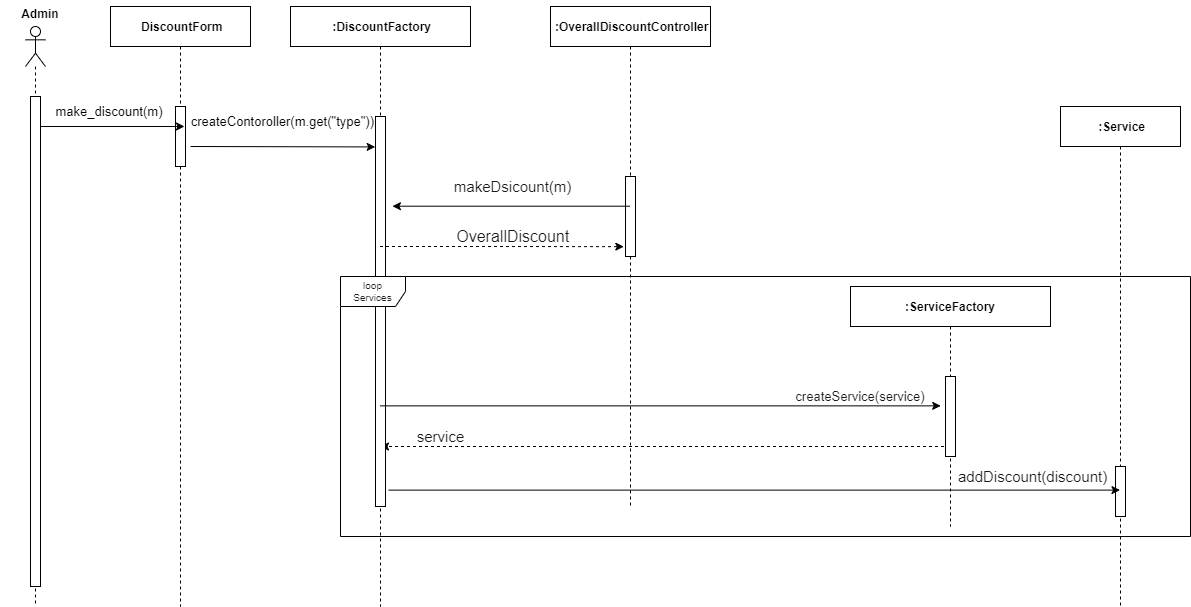

The diagram above was exported from draw.io. Its source (the exported page's mxGraphModel, read from the mxfile embedded in the PNG):
<mxGraphModel dx="1036" dy="606" grid="1" gridSize="10" guides="1" tooltips="1" connect="1" arrows="1" fold="1" page="1" pageScale="1" pageWidth="1200" pageHeight="1600" background="#FFFFFF" math="0" shadow="0">
  <root>
    <object label="" id="0">
      <mxCell />
    </object>
    <mxCell id="1" parent="0" />
    <mxCell id="3nuBFxr9cyL0pnOWT2aG-1" value=" DiscountForm" style="shape=umlLifeline;perimeter=lifelinePerimeter;container=1;collapsible=0;recursiveResize=0;rounded=0;shadow=0;strokeWidth=1;fontSize=12;fontStyle=1" parent="1" vertex="1">
      <mxGeometry x="110" y="80" width="140" height="600" as="geometry" />
    </mxCell>
    <mxCell id="3nuBFxr9cyL0pnOWT2aG-2" value="" style="points=[];perimeter=orthogonalPerimeter;rounded=0;shadow=0;strokeWidth=1;" parent="3nuBFxr9cyL0pnOWT2aG-1" vertex="1">
      <mxGeometry x="65" y="100" width="10" height="60" as="geometry" />
    </mxCell>
    <mxCell id="3nuBFxr9cyL0pnOWT2aG-5" value=" :DiscountFactory" style="shape=umlLifeline;perimeter=lifelinePerimeter;container=1;collapsible=0;recursiveResize=0;rounded=0;shadow=0;strokeWidth=1;fontSize=12;fontStyle=1" parent="1" vertex="1">
      <mxGeometry x="290" y="80" width="180" height="600" as="geometry" />
    </mxCell>
    <mxCell id="OCaDW2VYTiXGocZKRH7d-795" value="" style="endArrow=classic;html=1;rounded=0;fontSize=11;strokeWidth=1;entryX=-0.031;entryY=0.078;entryDx=0;entryDy=0;entryPerimeter=0;" parent="3nuBFxr9cyL0pnOWT2aG-5" target="3nuBFxr9cyL0pnOWT2aG-6" edge="1">
      <mxGeometry width="50" height="50" relative="1" as="geometry">
        <mxPoint x="-100" y="140" as="sourcePoint" />
        <mxPoint x="100" y="140" as="targetPoint" />
      </mxGeometry>
    </mxCell>
    <mxCell id="OCaDW2VYTiXGocZKRH7d-831" value="" style="endArrow=classic;html=1;rounded=0;fontSize=11;strokeWidth=1;dashed=1;endFill=1;" parent="3nuBFxr9cyL0pnOWT2aG-5" source="OCaDW2VYTiXGocZKRH7d-787" edge="1">
      <mxGeometry width="50" height="50" relative="1" as="geometry">
        <mxPoint x="335.11" y="440" as="sourcePoint" />
        <mxPoint x="89.99888888888893" y="440" as="targetPoint" />
        <Array as="points">
          <mxPoint x="205.61" y="440" />
        </Array>
      </mxGeometry>
    </mxCell>
    <mxCell id="OCaDW2VYTiXGocZKRH7d-823" value="&lt;font style=&quot;font-size: 15px;&quot;&gt;service&lt;/font&gt;" style="text;html=1;align=center;verticalAlign=middle;resizable=0;points=[];autosize=1;strokeColor=none;fillColor=none;fontSize=13;fontColor=#1A1A1A;" parent="3nuBFxr9cyL0pnOWT2aG-5" vertex="1">
      <mxGeometry x="120" y="420" width="60" height="20" as="geometry" />
    </mxCell>
    <mxCell id="3nuBFxr9cyL0pnOWT2aG-6" value="" style="points=[];perimeter=orthogonalPerimeter;rounded=0;shadow=0;strokeWidth=1;" parent="3nuBFxr9cyL0pnOWT2aG-5" vertex="1">
      <mxGeometry x="85" y="110" width="10" height="390" as="geometry" />
    </mxCell>
    <mxCell id="OCaDW2VYTiXGocZKRH7d-796" value="&lt;font style=&quot;font-size: 13px; font-weight: normal;&quot;&gt;&amp;nbsp;createContoroller(m.get(&quot;type&quot;))&lt;/font&gt;" style="text;html=1;align=center;verticalAlign=middle;resizable=0;points=[];autosize=1;strokeColor=none;fillColor=none;fontSize=11;fontColor=default;fontStyle=1;strokeWidth=2;" parent="3nuBFxr9cyL0pnOWT2aG-5" vertex="1">
      <mxGeometry x="-115" y="100" width="210" height="30" as="geometry" />
    </mxCell>
    <mxCell id="OCaDW2VYTiXGocZKRH7d-787" value=":ServiceFactory" style="shape=umlLifeline;perimeter=lifelinePerimeter;container=1;collapsible=0;recursiveResize=0;rounded=0;shadow=0;strokeWidth=1;fontSize=12;fontStyle=1" parent="1" vertex="1">
      <mxGeometry x="850" y="360" width="200" height="240" as="geometry" />
    </mxCell>
    <mxCell id="OCaDW2VYTiXGocZKRH7d-788" value="" style="points=[];perimeter=orthogonalPerimeter;rounded=0;shadow=0;strokeWidth=1;" parent="OCaDW2VYTiXGocZKRH7d-787" vertex="1">
      <mxGeometry x="95" y="90" width="10" height="80" as="geometry" />
    </mxCell>
    <mxCell id="OCaDW2VYTiXGocZKRH7d-813" value="&amp;nbsp;addDiscount(discount)" style="text;html=1;align=center;verticalAlign=middle;resizable=0;points=[];autosize=1;strokeColor=none;fillColor=none;fontSize=15;fontColor=#1A1A1A;" parent="OCaDW2VYTiXGocZKRH7d-787" vertex="1">
      <mxGeometry x="95" y="180" width="170" height="20" as="geometry" />
    </mxCell>
    <mxCell id="OCaDW2VYTiXGocZKRH7d-801" value="&lt;font style=&quot;font-size: 13px;&quot;&gt;createService(service)&lt;/font&gt;" style="text;html=1;strokeColor=none;fillColor=none;align=center;verticalAlign=middle;whiteSpace=wrap;rounded=0;labelBackgroundColor=#FFFFFF;labelBorderColor=none;fontSize=12;fontColor=#1A1A1A;" parent="OCaDW2VYTiXGocZKRH7d-787" vertex="1">
      <mxGeometry x="-20" y="90" width="60" height="40" as="geometry" />
    </mxCell>
    <mxCell id="OCaDW2VYTiXGocZKRH7d-791" value=" :Service" style="shape=umlLifeline;perimeter=lifelinePerimeter;container=1;collapsible=0;recursiveResize=0;rounded=0;shadow=0;strokeWidth=1;fontSize=12;fontStyle=1" parent="1" vertex="1">
      <mxGeometry x="1060" y="180" width="120" height="500" as="geometry" />
    </mxCell>
    <mxCell id="OCaDW2VYTiXGocZKRH7d-792" value="" style="points=[];perimeter=orthogonalPerimeter;rounded=0;shadow=0;strokeWidth=1;" parent="OCaDW2VYTiXGocZKRH7d-791" vertex="1">
      <mxGeometry x="55" y="360" width="10" height="50" as="geometry" />
    </mxCell>
    <mxCell id="OCaDW2VYTiXGocZKRH7d-793" value="" style="endArrow=classic;html=1;rounded=0;fontSize=11;strokeWidth=1;entryX=0.5;entryY=0.333;entryDx=0;entryDy=0;entryPerimeter=0;" parent="1" edge="1">
      <mxGeometry width="50" height="50" relative="1" as="geometry">
        <mxPoint x="38.5" y="199.98000000000002" as="sourcePoint" />
        <mxPoint x="184" y="199.98000000000002" as="targetPoint" />
      </mxGeometry>
    </mxCell>
    <mxCell id="OCaDW2VYTiXGocZKRH7d-794" value="&lt;span style=&quot;font-size: 13px; font-weight: normal;&quot;&gt;make_discount(m)&lt;/span&gt;" style="text;html=1;strokeColor=none;fillColor=none;align=center;verticalAlign=middle;whiteSpace=wrap;rounded=0;fontSize=12;fontColor=default;labelBackgroundColor=none;labelBorderColor=none;fontStyle=1" parent="1" vertex="1">
      <mxGeometry x="80" y="170" width="58" height="30" as="geometry" />
    </mxCell>
    <mxCell id="OCaDW2VYTiXGocZKRH7d-820" value="" style="endArrow=none;html=1;rounded=0;fontSize=11;strokeWidth=1;" parent="1" target="3nuBFxr9cyL0pnOWT2aG-6" edge="1">
      <mxGeometry width="50" height="50" relative="1" as="geometry">
        <mxPoint x="370" y="380" as="sourcePoint" />
        <mxPoint x="550" y="198.89" as="targetPoint" />
      </mxGeometry>
    </mxCell>
    <mxCell id="OCaDW2VYTiXGocZKRH7d-809" value="&lt;font style=&quot;font-size: 15px;&quot;&gt;&amp;nbsp;makeDsicount(m)&lt;/font&gt;" style="text;html=1;align=center;verticalAlign=middle;resizable=0;points=[];autosize=1;strokeColor=none;fillColor=none;fontSize=15;fontColor=#1A1A1A;fontStyle=0" parent="1" vertex="1">
      <mxGeometry x="440" y="250" width="140" height="20" as="geometry" />
    </mxCell>
    <mxCell id="OCaDW2VYTiXGocZKRH7d-825" value="" style="endArrow=classic;html=1;rounded=0;fontSize=11;strokeWidth=1;dashed=1;endFill=1;entryX=-0.169;entryY=0.877;entryDx=0;entryDy=0;entryPerimeter=0;" parent="1" source="3nuBFxr9cyL0pnOWT2aG-5" target="CyMQf-M0t-VO_k0lzOde-2" edge="1">
      <mxGeometry width="50" height="50" relative="1" as="geometry">
        <mxPoint x="380" y="480" as="sourcePoint" />
        <mxPoint x="819.5" y="320" as="targetPoint" />
        <Array as="points">
          <mxPoint x="480" y="320" />
        </Array>
      </mxGeometry>
    </mxCell>
    <mxCell id="OCaDW2VYTiXGocZKRH7d-826" value="&lt;font style=&quot;font-size: 16px;&quot;&gt;&amp;nbsp;OverallDiscount&lt;/font&gt;" style="text;html=1;align=center;verticalAlign=middle;resizable=0;points=[];autosize=1;strokeColor=none;fillColor=none;fontSize=15;fontColor=#1A1A1A;" parent="1" vertex="1">
      <mxGeometry x="440" y="295" width="140" height="30" as="geometry" />
    </mxCell>
    <mxCell id="OCaDW2VYTiXGocZKRH7d-800" value="" style="endArrow=classic;html=1;rounded=0;fontSize=11;strokeWidth=1;exitX=1.322;exitY=0.958;exitDx=0;exitDy=0;exitPerimeter=0;" parent="1" source="3nuBFxr9cyL0pnOWT2aG-6" target="OCaDW2VYTiXGocZKRH7d-791" edge="1">
      <mxGeometry width="50" height="50" relative="1" as="geometry">
        <mxPoint x="1080" y="610" as="sourcePoint" />
        <mxPoint x="1350" y="610" as="targetPoint" />
      </mxGeometry>
    </mxCell>
    <mxCell id="OCaDW2VYTiXGocZKRH7d-830" value="" style="endArrow=classic;html=1;rounded=0;fontSize=11;strokeWidth=1;entryX=-0.478;entryY=0.367;entryDx=0;entryDy=0;entryPerimeter=0;" parent="1" source="3nuBFxr9cyL0pnOWT2aG-5" target="OCaDW2VYTiXGocZKRH7d-788" edge="1">
      <mxGeometry width="50" height="50" relative="1" as="geometry">
        <mxPoint x="453.05999999999995" y="479.44" as="sourcePoint" />
        <mxPoint x="842.5" y="479.45" as="targetPoint" />
      </mxGeometry>
    </mxCell>
    <mxCell id="OCaDW2VYTiXGocZKRH7d-835" value="loop&lt;br&gt;Services" style="shape=umlFrame;whiteSpace=wrap;html=1;labelBackgroundColor=#FFFFFF;labelBorderColor=none;fontSize=10;fontColor=#1A1A1A;width=65;height=30;" parent="1" vertex="1">
      <mxGeometry x="340" y="350" width="850" height="260" as="geometry" />
    </mxCell>
    <mxCell id="h1zv2OqIApF0Qecf7DNC-1" value="" style="shape=umlLifeline;participant=umlActor;perimeter=lifelinePerimeter;whiteSpace=wrap;html=1;container=1;collapsible=0;recursiveResize=0;verticalAlign=top;spacingTop=36;outlineConnect=0;" parent="1" vertex="1">
      <mxGeometry x="25" y="100" width="20" height="580" as="geometry" />
    </mxCell>
    <mxCell id="OCaDW2VYTiXGocZKRH7d-784" value="" style="points=[];perimeter=orthogonalPerimeter;rounded=0;shadow=0;strokeWidth=1;" parent="1" vertex="1">
      <mxGeometry x="30" y="170" width="10" height="490" as="geometry" />
    </mxCell>
    <mxCell id="h1zv2OqIApF0Qecf7DNC-3" value="Admin" style="text;align=center;fontStyle=1;verticalAlign=middle;spacingLeft=3;spacingRight=3;strokeColor=none;rotatable=0;points=[[0,0.5],[1,0.5]];portConstraint=eastwest;" parent="1" vertex="1">
      <mxGeometry y="74" width="80" height="26" as="geometry" />
    </mxCell>
    <mxCell id="CyMQf-M0t-VO_k0lzOde-1" value=" :OverallDiscountController" style="shape=umlLifeline;perimeter=lifelinePerimeter;container=1;collapsible=0;recursiveResize=0;rounded=0;shadow=0;strokeWidth=1;fontSize=12;fontStyle=1" parent="1" vertex="1">
      <mxGeometry x="550" y="80" width="160" height="500" as="geometry" />
    </mxCell>
    <mxCell id="CyMQf-M0t-VO_k0lzOde-2" value="" style="points=[];perimeter=orthogonalPerimeter;rounded=0;shadow=0;strokeWidth=1;" parent="CyMQf-M0t-VO_k0lzOde-1" vertex="1">
      <mxGeometry x="75" y="170" width="10" height="80" as="geometry" />
    </mxCell>
    <mxCell id="CyMQf-M0t-VO_k0lzOde-8" value="" style="endArrow=classic;html=1;rounded=0;fontSize=11;strokeWidth=1;entryX=1.692;entryY=0.23;entryDx=0;entryDy=0;entryPerimeter=0;" parent="1" source="CyMQf-M0t-VO_k0lzOde-1" target="3nuBFxr9cyL0pnOWT2aG-6" edge="1">
      <mxGeometry width="50" height="50" relative="1" as="geometry">
        <mxPoint x="600" y="280" as="sourcePoint" />
        <mxPoint x="440" y="280" as="targetPoint" />
      </mxGeometry>
    </mxCell>
  </root>
</mxGraphModel>